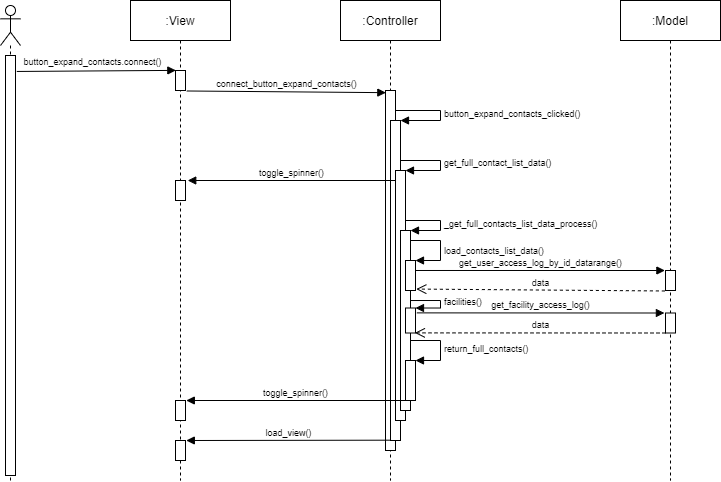

The diagram above was exported from draw.io. Its source (the exported page's mxGraphModel, read from the mxfile embedded in the PNG):
<mxGraphModel dx="658" dy="360" grid="1" gridSize="10" guides="1" tooltips="1" connect="1" arrows="1" fold="1" page="1" pageScale="1" pageWidth="1100" pageHeight="850" background="none" math="0" shadow="0">
  <root>
    <mxCell id="0" />
    <mxCell id="1" parent="0" />
    <mxCell id="LCdmKrGWhMTh4rHGHTkJ-1" value="" style="shape=umlLifeline;participant=umlActor;perimeter=lifelinePerimeter;whiteSpace=wrap;html=1;container=1;collapsible=0;recursiveResize=0;verticalAlign=top;spacingTop=36;outlineConnect=0;" vertex="1" parent="1">
      <mxGeometry x="230" y="75" width="20" height="475" as="geometry" />
    </mxCell>
    <mxCell id="LCdmKrGWhMTh4rHGHTkJ-5" value="" style="html=1;points=[];perimeter=orthogonalPerimeter;" vertex="1" parent="LCdmKrGWhMTh4rHGHTkJ-1">
      <mxGeometry x="5" y="50" width="10" height="420" as="geometry" />
    </mxCell>
    <mxCell id="LCdmKrGWhMTh4rHGHTkJ-2" value=":View" style="shape=umlLifeline;perimeter=lifelinePerimeter;whiteSpace=wrap;html=1;container=1;collapsible=0;recursiveResize=0;outlineConnect=0;" vertex="1" parent="1">
      <mxGeometry x="360" y="70" width="100" height="480" as="geometry" />
    </mxCell>
    <mxCell id="LCdmKrGWhMTh4rHGHTkJ-7" value="" style="html=1;points=[];perimeter=orthogonalPerimeter;" vertex="1" parent="LCdmKrGWhMTh4rHGHTkJ-2">
      <mxGeometry x="45" y="70" width="10" height="20" as="geometry" />
    </mxCell>
    <mxCell id="LCdmKrGWhMTh4rHGHTkJ-15" value="" style="html=1;points=[];perimeter=orthogonalPerimeter;fontSize=9;" vertex="1" parent="LCdmKrGWhMTh4rHGHTkJ-2">
      <mxGeometry x="45" y="180" width="10" height="20" as="geometry" />
    </mxCell>
    <mxCell id="LCdmKrGWhMTh4rHGHTkJ-38" value="" style="html=1;points=[];perimeter=orthogonalPerimeter;fontSize=9;" vertex="1" parent="LCdmKrGWhMTh4rHGHTkJ-2">
      <mxGeometry x="45" y="400" width="10" height="20" as="geometry" />
    </mxCell>
    <mxCell id="LCdmKrGWhMTh4rHGHTkJ-39" value="" style="html=1;points=[];perimeter=orthogonalPerimeter;fontSize=9;" vertex="1" parent="LCdmKrGWhMTh4rHGHTkJ-2">
      <mxGeometry x="45" y="440" width="10" height="20" as="geometry" />
    </mxCell>
    <mxCell id="LCdmKrGWhMTh4rHGHTkJ-3" value=":Controller" style="shape=umlLifeline;perimeter=lifelinePerimeter;whiteSpace=wrap;html=1;container=1;collapsible=0;recursiveResize=0;outlineConnect=0;" vertex="1" parent="1">
      <mxGeometry x="570" y="70" width="100" height="480" as="geometry" />
    </mxCell>
    <mxCell id="LCdmKrGWhMTh4rHGHTkJ-9" value="" style="html=1;points=[];perimeter=orthogonalPerimeter;fontSize=9;" vertex="1" parent="LCdmKrGWhMTh4rHGHTkJ-3">
      <mxGeometry x="45" y="90" width="10" height="360" as="geometry" />
    </mxCell>
    <mxCell id="LCdmKrGWhMTh4rHGHTkJ-10" value="" style="html=1;points=[];perimeter=orthogonalPerimeter;fontSize=9;" vertex="1" parent="LCdmKrGWhMTh4rHGHTkJ-3">
      <mxGeometry x="50" y="120" width="10" height="320" as="geometry" />
    </mxCell>
    <mxCell id="LCdmKrGWhMTh4rHGHTkJ-11" value="button_expand_contacts_clicked()" style="edgeStyle=orthogonalEdgeStyle;html=1;align=left;spacingLeft=2;endArrow=block;rounded=0;entryX=1;entryY=0;fontSize=9;" edge="1" target="LCdmKrGWhMTh4rHGHTkJ-10" parent="LCdmKrGWhMTh4rHGHTkJ-3">
      <mxGeometry relative="1" as="geometry">
        <mxPoint x="55" y="110" as="sourcePoint" />
        <Array as="points">
          <mxPoint x="55" y="110" />
          <mxPoint x="100" y="110" />
          <mxPoint x="100" y="120" />
        </Array>
      </mxGeometry>
    </mxCell>
    <mxCell id="LCdmKrGWhMTh4rHGHTkJ-12" value="" style="html=1;points=[];perimeter=orthogonalPerimeter;fontSize=9;" vertex="1" parent="LCdmKrGWhMTh4rHGHTkJ-3">
      <mxGeometry x="55" y="170" width="10" height="250" as="geometry" />
    </mxCell>
    <mxCell id="LCdmKrGWhMTh4rHGHTkJ-13" value="get_full_contact_list_data()" style="edgeStyle=orthogonalEdgeStyle;html=1;align=left;spacingLeft=2;endArrow=block;rounded=0;entryX=1;entryY=0;fontSize=9;" edge="1" target="LCdmKrGWhMTh4rHGHTkJ-12" parent="LCdmKrGWhMTh4rHGHTkJ-3">
      <mxGeometry relative="1" as="geometry">
        <mxPoint x="60" y="160" as="sourcePoint" />
        <Array as="points">
          <mxPoint x="60" y="160" />
          <mxPoint x="100" y="160" />
          <mxPoint x="100" y="170" />
        </Array>
      </mxGeometry>
    </mxCell>
    <mxCell id="LCdmKrGWhMTh4rHGHTkJ-18" value="" style="html=1;points=[];perimeter=orthogonalPerimeter;fontSize=9;" vertex="1" parent="LCdmKrGWhMTh4rHGHTkJ-3">
      <mxGeometry x="60" y="230" width="10" height="180" as="geometry" />
    </mxCell>
    <mxCell id="LCdmKrGWhMTh4rHGHTkJ-19" value="_get_full_contacts_list_data_process()" style="edgeStyle=orthogonalEdgeStyle;html=1;align=left;spacingLeft=2;endArrow=block;rounded=0;entryX=1;entryY=0;fontSize=9;" edge="1" target="LCdmKrGWhMTh4rHGHTkJ-18" parent="LCdmKrGWhMTh4rHGHTkJ-3">
      <mxGeometry relative="1" as="geometry">
        <mxPoint x="65" y="220" as="sourcePoint" />
        <Array as="points">
          <mxPoint x="65" y="220" />
          <mxPoint x="100" y="220" />
          <mxPoint x="100" y="230" />
        </Array>
      </mxGeometry>
    </mxCell>
    <mxCell id="LCdmKrGWhMTh4rHGHTkJ-22" value="" style="html=1;points=[];perimeter=orthogonalPerimeter;fontSize=9;" vertex="1" parent="LCdmKrGWhMTh4rHGHTkJ-3">
      <mxGeometry x="65" y="360" width="10" height="40" as="geometry" />
    </mxCell>
    <mxCell id="LCdmKrGWhMTh4rHGHTkJ-23" value="return_full_contacts()" style="edgeStyle=orthogonalEdgeStyle;html=1;align=left;spacingLeft=2;endArrow=block;rounded=0;entryX=1;entryY=0;fontSize=9;" edge="1" target="LCdmKrGWhMTh4rHGHTkJ-22" parent="LCdmKrGWhMTh4rHGHTkJ-3">
      <mxGeometry relative="1" as="geometry">
        <mxPoint x="70" y="340" as="sourcePoint" />
        <Array as="points">
          <mxPoint x="100" y="340" />
        </Array>
      </mxGeometry>
    </mxCell>
    <mxCell id="LCdmKrGWhMTh4rHGHTkJ-29" value="" style="html=1;points=[];perimeter=orthogonalPerimeter;fontSize=9;" vertex="1" parent="LCdmKrGWhMTh4rHGHTkJ-3">
      <mxGeometry x="65" y="260" width="10" height="30" as="geometry" />
    </mxCell>
    <mxCell id="LCdmKrGWhMTh4rHGHTkJ-30" value="load_contacts_list_data()" style="edgeStyle=orthogonalEdgeStyle;html=1;align=left;spacingLeft=2;endArrow=block;rounded=0;entryX=1;entryY=0;fontSize=9;" edge="1" target="LCdmKrGWhMTh4rHGHTkJ-29" parent="LCdmKrGWhMTh4rHGHTkJ-3">
      <mxGeometry x="0.1765" relative="1" as="geometry">
        <mxPoint x="70" y="250" as="sourcePoint" />
        <Array as="points">
          <mxPoint x="70" y="240" />
          <mxPoint x="100" y="240" />
          <mxPoint x="100" y="260" />
        </Array>
        <mxPoint as="offset" />
      </mxGeometry>
    </mxCell>
    <mxCell id="LCdmKrGWhMTh4rHGHTkJ-33" value="" style="html=1;points=[];perimeter=orthogonalPerimeter;fontSize=9;" vertex="1" parent="LCdmKrGWhMTh4rHGHTkJ-3">
      <mxGeometry x="65" y="307.5" width="10" height="25" as="geometry" />
    </mxCell>
    <mxCell id="LCdmKrGWhMTh4rHGHTkJ-34" value="facilities()" style="edgeStyle=orthogonalEdgeStyle;html=1;align=left;spacingLeft=2;endArrow=block;rounded=0;entryX=1;entryY=0;fontSize=9;exitX=1.027;exitY=0.389;exitDx=0;exitDy=0;exitPerimeter=0;" edge="1" target="LCdmKrGWhMTh4rHGHTkJ-33" parent="LCdmKrGWhMTh4rHGHTkJ-3" source="LCdmKrGWhMTh4rHGHTkJ-18">
      <mxGeometry relative="1" as="geometry">
        <mxPoint x="75" y="300" as="sourcePoint" />
        <Array as="points">
          <mxPoint x="100" y="300" />
          <mxPoint x="100" y="308" />
        </Array>
      </mxGeometry>
    </mxCell>
    <mxCell id="LCdmKrGWhMTh4rHGHTkJ-4" value=":Model" style="shape=umlLifeline;perimeter=lifelinePerimeter;whiteSpace=wrap;html=1;container=1;collapsible=0;recursiveResize=0;outlineConnect=0;" vertex="1" parent="1">
      <mxGeometry x="850" y="70" width="100" height="480" as="geometry" />
    </mxCell>
    <mxCell id="LCdmKrGWhMTh4rHGHTkJ-27" value="" style="html=1;points=[];perimeter=orthogonalPerimeter;fontSize=9;" vertex="1" parent="LCdmKrGWhMTh4rHGHTkJ-4">
      <mxGeometry x="45" y="270" width="10" height="20" as="geometry" />
    </mxCell>
    <mxCell id="LCdmKrGWhMTh4rHGHTkJ-28" value="" style="html=1;points=[];perimeter=orthogonalPerimeter;fontSize=9;" vertex="1" parent="LCdmKrGWhMTh4rHGHTkJ-4">
      <mxGeometry x="45" y="312.5" width="10" height="20" as="geometry" />
    </mxCell>
    <mxCell id="LCdmKrGWhMTh4rHGHTkJ-36" value="data" style="html=1;verticalAlign=bottom;endArrow=open;dashed=1;endSize=8;rounded=0;fontSize=9;entryX=0.938;entryY=0.995;entryDx=0;entryDy=0;entryPerimeter=0;" edge="1" parent="LCdmKrGWhMTh4rHGHTkJ-4" target="LCdmKrGWhMTh4rHGHTkJ-33">
      <mxGeometry relative="1" as="geometry">
        <mxPoint x="45" y="332.5" as="sourcePoint" />
        <mxPoint x="-35" y="332.5" as="targetPoint" />
      </mxGeometry>
    </mxCell>
    <mxCell id="LCdmKrGWhMTh4rHGHTkJ-6" value="&lt;font style=&quot;font-size: 9px&quot;&gt;button_expand_contacts.connect()&lt;/font&gt;" style="html=1;verticalAlign=bottom;endArrow=block;rounded=0;exitX=1.129;exitY=0.038;exitDx=0;exitDy=0;exitPerimeter=0;entryX=0.033;entryY=-0.006;entryDx=0;entryDy=0;entryPerimeter=0;" edge="1" parent="1" source="LCdmKrGWhMTh4rHGHTkJ-5" target="LCdmKrGWhMTh4rHGHTkJ-7">
      <mxGeometry x="-0.051" width="80" relative="1" as="geometry">
        <mxPoint x="260" y="140" as="sourcePoint" />
        <mxPoint x="340" y="140" as="targetPoint" />
        <mxPoint as="offset" />
      </mxGeometry>
    </mxCell>
    <mxCell id="LCdmKrGWhMTh4rHGHTkJ-8" value="connect_button_expand_contacts()" style="html=1;verticalAlign=bottom;endArrow=block;rounded=0;fontSize=9;exitX=1.129;exitY=1.024;exitDx=0;exitDy=0;exitPerimeter=0;entryX=0.033;entryY=0.006;entryDx=0;entryDy=0;entryPerimeter=0;" edge="1" parent="1" source="LCdmKrGWhMTh4rHGHTkJ-7" target="LCdmKrGWhMTh4rHGHTkJ-9">
      <mxGeometry width="80" relative="1" as="geometry">
        <mxPoint x="420" y="160" as="sourcePoint" />
        <mxPoint x="500" y="160" as="targetPoint" />
      </mxGeometry>
    </mxCell>
    <mxCell id="LCdmKrGWhMTh4rHGHTkJ-14" value="toggle_spinner()" style="html=1;verticalAlign=bottom;endArrow=block;rounded=0;fontSize=9;entryX=1.224;entryY=0;entryDx=0;entryDy=0;entryPerimeter=0;exitX=-0.014;exitY=0.04;exitDx=0;exitDy=0;exitPerimeter=0;" edge="1" parent="1" source="LCdmKrGWhMTh4rHGHTkJ-12" target="LCdmKrGWhMTh4rHGHTkJ-15">
      <mxGeometry width="80" relative="1" as="geometry">
        <mxPoint x="600" y="250" as="sourcePoint" />
        <mxPoint x="470" y="250" as="targetPoint" />
      </mxGeometry>
    </mxCell>
    <mxCell id="LCdmKrGWhMTh4rHGHTkJ-31" value="get_user_access_log_by_id_datarange()" style="html=1;verticalAlign=bottom;endArrow=block;rounded=0;fontSize=9;exitX=0.986;exitY=0.333;exitDx=0;exitDy=0;exitPerimeter=0;entryX=-0.062;entryY=0;entryDx=0;entryDy=0;entryPerimeter=0;" edge="1" parent="1" source="LCdmKrGWhMTh4rHGHTkJ-29" target="LCdmKrGWhMTh4rHGHTkJ-27">
      <mxGeometry width="80" relative="1" as="geometry">
        <mxPoint x="650" y="340" as="sourcePoint" />
        <mxPoint x="730" y="340" as="targetPoint" />
      </mxGeometry>
    </mxCell>
    <mxCell id="LCdmKrGWhMTh4rHGHTkJ-32" value="data" style="html=1;verticalAlign=bottom;endArrow=open;dashed=1;endSize=8;rounded=0;fontSize=9;entryX=1.081;entryY=0.952;entryDx=0;entryDy=0;entryPerimeter=0;exitX=-0.062;exitY=1.024;exitDx=0;exitDy=0;exitPerimeter=0;" edge="1" parent="1" source="LCdmKrGWhMTh4rHGHTkJ-27" target="LCdmKrGWhMTh4rHGHTkJ-29">
      <mxGeometry relative="1" as="geometry">
        <mxPoint x="860" y="359" as="sourcePoint" />
        <mxPoint x="760" y="360" as="targetPoint" />
      </mxGeometry>
    </mxCell>
    <mxCell id="LCdmKrGWhMTh4rHGHTkJ-35" value="get_facility_access_log()" style="html=1;verticalAlign=bottom;endArrow=block;rounded=0;fontSize=9;exitX=1.129;exitY=0.195;exitDx=0;exitDy=0;exitPerimeter=0;entryX=-0.11;entryY=0;entryDx=0;entryDy=0;entryPerimeter=0;" edge="1" parent="1" source="LCdmKrGWhMTh4rHGHTkJ-33" target="LCdmKrGWhMTh4rHGHTkJ-28">
      <mxGeometry width="80" relative="1" as="geometry">
        <mxPoint x="680" y="390" as="sourcePoint" />
        <mxPoint x="760" y="390" as="targetPoint" />
      </mxGeometry>
    </mxCell>
    <mxCell id="LCdmKrGWhMTh4rHGHTkJ-37" value="toggle_spinner()" style="html=1;verticalAlign=bottom;endArrow=block;rounded=0;fontSize=9;exitX=-0.014;exitY=1;exitDx=0;exitDy=0;exitPerimeter=0;entryX=1.081;entryY=0;entryDx=0;entryDy=0;entryPerimeter=0;" edge="1" parent="1" source="LCdmKrGWhMTh4rHGHTkJ-22" target="LCdmKrGWhMTh4rHGHTkJ-38">
      <mxGeometry width="80" relative="1" as="geometry">
        <mxPoint x="490" y="450" as="sourcePoint" />
        <mxPoint x="440" y="468" as="targetPoint" />
      </mxGeometry>
    </mxCell>
    <mxCell id="LCdmKrGWhMTh4rHGHTkJ-40" value="load_view()" style="html=1;verticalAlign=bottom;endArrow=block;rounded=0;fontSize=9;entryX=1.081;entryY=0;entryDx=0;entryDy=0;entryPerimeter=0;exitX=0.057;exitY=0.999;exitDx=0;exitDy=0;exitPerimeter=0;" edge="1" parent="1" source="LCdmKrGWhMTh4rHGHTkJ-10" target="LCdmKrGWhMTh4rHGHTkJ-39">
      <mxGeometry width="80" relative="1" as="geometry">
        <mxPoint x="520" y="510" as="sourcePoint" />
        <mxPoint x="600" y="510" as="targetPoint" />
      </mxGeometry>
    </mxCell>
  </root>
</mxGraphModel>